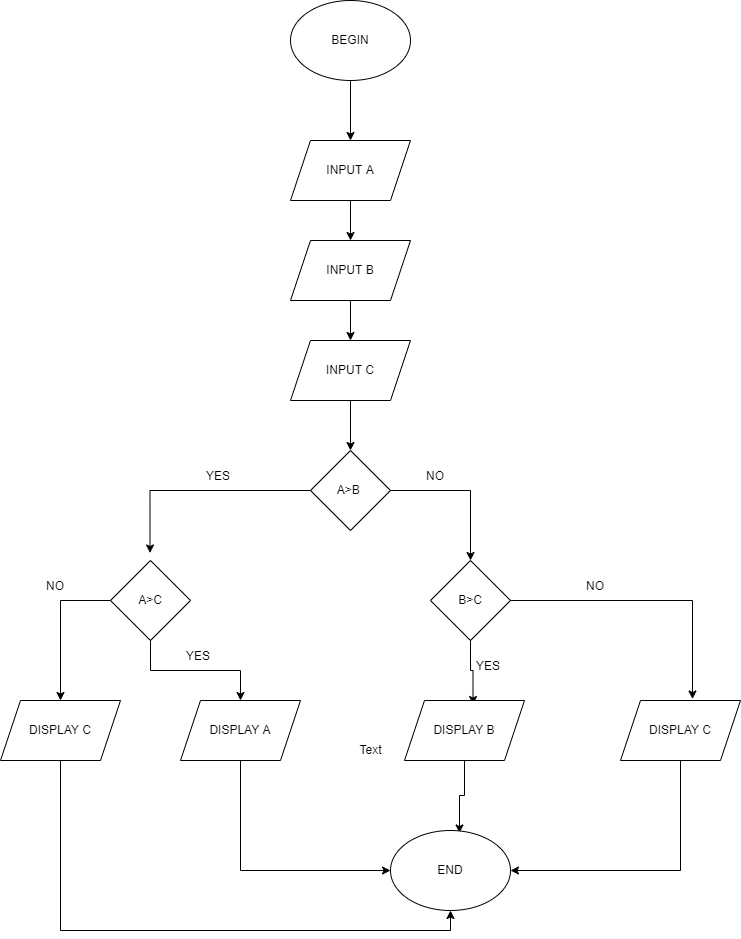

The diagram above was exported from draw.io. Its source (the exported page's mxGraphModel, read from the mxfile embedded in the PNG):
<mxGraphModel dx="1102" dy="557" grid="1" gridSize="10" guides="1" tooltips="1" connect="1" arrows="1" fold="1" page="1" pageScale="1" pageWidth="827" pageHeight="1169" math="0" shadow="0">
  <root>
    <mxCell id="0" />
    <mxCell id="1" parent="0" />
    <mxCell id="XiZk47mbtIUkihNCulh_-33" style="edgeStyle=orthogonalEdgeStyle;rounded=0;orthogonalLoop=1;jettySize=auto;html=1;exitX=0.5;exitY=1;exitDx=0;exitDy=0;entryX=0.5;entryY=0;entryDx=0;entryDy=0;" edge="1" parent="1" source="XiZk47mbtIUkihNCulh_-1" target="XiZk47mbtIUkihNCulh_-2">
      <mxGeometry relative="1" as="geometry" />
    </mxCell>
    <mxCell id="XiZk47mbtIUkihNCulh_-1" value="BEGIN" style="ellipse;whiteSpace=wrap;html=1;" vertex="1" parent="1">
      <mxGeometry x="300" y="20" width="120" height="80" as="geometry" />
    </mxCell>
    <mxCell id="XiZk47mbtIUkihNCulh_-34" style="edgeStyle=orthogonalEdgeStyle;rounded=0;orthogonalLoop=1;jettySize=auto;html=1;exitX=0.5;exitY=1;exitDx=0;exitDy=0;entryX=0.5;entryY=0;entryDx=0;entryDy=0;" edge="1" parent="1" source="XiZk47mbtIUkihNCulh_-2" target="XiZk47mbtIUkihNCulh_-3">
      <mxGeometry relative="1" as="geometry" />
    </mxCell>
    <mxCell id="XiZk47mbtIUkihNCulh_-2" value="INPUT A" style="shape=parallelogram;perimeter=parallelogramPerimeter;whiteSpace=wrap;html=1;fixedSize=1;" vertex="1" parent="1">
      <mxGeometry x="300" y="160" width="120" height="60" as="geometry" />
    </mxCell>
    <mxCell id="XiZk47mbtIUkihNCulh_-36" style="edgeStyle=orthogonalEdgeStyle;rounded=0;orthogonalLoop=1;jettySize=auto;html=1;exitX=0.5;exitY=1;exitDx=0;exitDy=0;entryX=0.5;entryY=0;entryDx=0;entryDy=0;" edge="1" parent="1" source="XiZk47mbtIUkihNCulh_-3" target="XiZk47mbtIUkihNCulh_-4">
      <mxGeometry relative="1" as="geometry" />
    </mxCell>
    <mxCell id="XiZk47mbtIUkihNCulh_-3" value="INPUT B" style="shape=parallelogram;perimeter=parallelogramPerimeter;whiteSpace=wrap;html=1;fixedSize=1;" vertex="1" parent="1">
      <mxGeometry x="300" y="260" width="120" height="60" as="geometry" />
    </mxCell>
    <mxCell id="XiZk47mbtIUkihNCulh_-12" style="edgeStyle=orthogonalEdgeStyle;rounded=0;orthogonalLoop=1;jettySize=auto;html=1;exitX=0.5;exitY=1;exitDx=0;exitDy=0;entryX=0.5;entryY=0;entryDx=0;entryDy=0;" edge="1" parent="1" source="XiZk47mbtIUkihNCulh_-4" target="XiZk47mbtIUkihNCulh_-5">
      <mxGeometry relative="1" as="geometry" />
    </mxCell>
    <mxCell id="XiZk47mbtIUkihNCulh_-4" value="INPUT C" style="shape=parallelogram;perimeter=parallelogramPerimeter;whiteSpace=wrap;html=1;fixedSize=1;" vertex="1" parent="1">
      <mxGeometry x="300" y="360" width="120" height="60" as="geometry" />
    </mxCell>
    <mxCell id="XiZk47mbtIUkihNCulh_-7" style="edgeStyle=orthogonalEdgeStyle;rounded=0;orthogonalLoop=1;jettySize=auto;html=1;exitX=0;exitY=0.5;exitDx=0;exitDy=0;entryX=0.494;entryY=-0.094;entryDx=0;entryDy=0;entryPerimeter=0;" edge="1" parent="1" source="XiZk47mbtIUkihNCulh_-5" target="XiZk47mbtIUkihNCulh_-6">
      <mxGeometry relative="1" as="geometry" />
    </mxCell>
    <mxCell id="XiZk47mbtIUkihNCulh_-22" style="edgeStyle=orthogonalEdgeStyle;rounded=0;orthogonalLoop=1;jettySize=auto;html=1;exitX=1;exitY=0.5;exitDx=0;exitDy=0;entryX=0.5;entryY=0;entryDx=0;entryDy=0;" edge="1" parent="1" source="XiZk47mbtIUkihNCulh_-5" target="XiZk47mbtIUkihNCulh_-21">
      <mxGeometry relative="1" as="geometry" />
    </mxCell>
    <mxCell id="XiZk47mbtIUkihNCulh_-5" value="A&amp;gt;B&amp;nbsp;" style="rhombus;whiteSpace=wrap;html=1;" vertex="1" parent="1">
      <mxGeometry x="320" y="470" width="80" height="80" as="geometry" />
    </mxCell>
    <mxCell id="XiZk47mbtIUkihNCulh_-19" style="edgeStyle=orthogonalEdgeStyle;rounded=0;orthogonalLoop=1;jettySize=auto;html=1;exitX=0.5;exitY=1;exitDx=0;exitDy=0;entryX=0.5;entryY=0;entryDx=0;entryDy=0;" edge="1" parent="1" source="XiZk47mbtIUkihNCulh_-6" target="XiZk47mbtIUkihNCulh_-13">
      <mxGeometry relative="1" as="geometry" />
    </mxCell>
    <mxCell id="XiZk47mbtIUkihNCulh_-43" style="edgeStyle=orthogonalEdgeStyle;rounded=0;orthogonalLoop=1;jettySize=auto;html=1;exitX=0;exitY=0.5;exitDx=0;exitDy=0;entryX=0.5;entryY=0;entryDx=0;entryDy=0;" edge="1" parent="1" source="XiZk47mbtIUkihNCulh_-6" target="XiZk47mbtIUkihNCulh_-42">
      <mxGeometry relative="1" as="geometry" />
    </mxCell>
    <mxCell id="XiZk47mbtIUkihNCulh_-6" value="A&amp;gt;C" style="rhombus;whiteSpace=wrap;html=1;" vertex="1" parent="1">
      <mxGeometry x="120" y="580" width="80" height="80" as="geometry" />
    </mxCell>
    <mxCell id="XiZk47mbtIUkihNCulh_-10" value="YES" style="text;strokeColor=none;fillColor=none;align=left;verticalAlign=middle;spacingLeft=4;spacingRight=4;overflow=hidden;points=[[0,0.5],[1,0.5]];portConstraint=eastwest;rotatable=0;" vertex="1" parent="1">
      <mxGeometry x="210" y="480" width="80" height="30" as="geometry" />
    </mxCell>
    <mxCell id="XiZk47mbtIUkihNCulh_-38" style="edgeStyle=orthogonalEdgeStyle;rounded=0;orthogonalLoop=1;jettySize=auto;html=1;exitX=0.5;exitY=1;exitDx=0;exitDy=0;entryX=0;entryY=0.5;entryDx=0;entryDy=0;" edge="1" parent="1" source="XiZk47mbtIUkihNCulh_-13" target="XiZk47mbtIUkihNCulh_-37">
      <mxGeometry relative="1" as="geometry" />
    </mxCell>
    <mxCell id="XiZk47mbtIUkihNCulh_-13" value="DISPLAY A" style="shape=parallelogram;perimeter=parallelogramPerimeter;whiteSpace=wrap;html=1;fixedSize=1;" vertex="1" parent="1">
      <mxGeometry x="190" y="720" width="120" height="60" as="geometry" />
    </mxCell>
    <mxCell id="XiZk47mbtIUkihNCulh_-20" value="YES" style="text;strokeColor=none;fillColor=none;align=left;verticalAlign=middle;spacingLeft=4;spacingRight=4;overflow=hidden;points=[[0,0.5],[1,0.5]];portConstraint=eastwest;rotatable=0;" vertex="1" parent="1">
      <mxGeometry x="190" y="660" width="80" height="30" as="geometry" />
    </mxCell>
    <mxCell id="XiZk47mbtIUkihNCulh_-28" style="edgeStyle=orthogonalEdgeStyle;rounded=0;orthogonalLoop=1;jettySize=auto;html=1;exitX=0.5;exitY=1;exitDx=0;exitDy=0;entryX=0.571;entryY=0.067;entryDx=0;entryDy=0;entryPerimeter=0;" edge="1" parent="1" source="XiZk47mbtIUkihNCulh_-21" target="XiZk47mbtIUkihNCulh_-25">
      <mxGeometry relative="1" as="geometry" />
    </mxCell>
    <mxCell id="XiZk47mbtIUkihNCulh_-31" style="edgeStyle=orthogonalEdgeStyle;rounded=0;orthogonalLoop=1;jettySize=auto;html=1;exitX=1;exitY=0.5;exitDx=0;exitDy=0;entryX=0.6;entryY=-0.025;entryDx=0;entryDy=0;entryPerimeter=0;" edge="1" parent="1" source="XiZk47mbtIUkihNCulh_-21" target="XiZk47mbtIUkihNCulh_-29">
      <mxGeometry relative="1" as="geometry" />
    </mxCell>
    <mxCell id="XiZk47mbtIUkihNCulh_-21" value="B&amp;gt;C" style="rhombus;whiteSpace=wrap;html=1;" vertex="1" parent="1">
      <mxGeometry x="440" y="580" width="80" height="80" as="geometry" />
    </mxCell>
    <mxCell id="XiZk47mbtIUkihNCulh_-23" value="NO" style="text;strokeColor=none;fillColor=none;align=left;verticalAlign=middle;spacingLeft=4;spacingRight=4;overflow=hidden;points=[[0,0.5],[1,0.5]];portConstraint=eastwest;rotatable=0;" vertex="1" parent="1">
      <mxGeometry x="430" y="480" width="80" height="30" as="geometry" />
    </mxCell>
    <mxCell id="XiZk47mbtIUkihNCulh_-39" style="edgeStyle=orthogonalEdgeStyle;rounded=0;orthogonalLoop=1;jettySize=auto;html=1;exitX=0.5;exitY=1;exitDx=0;exitDy=0;entryX=0.575;entryY=0.031;entryDx=0;entryDy=0;entryPerimeter=0;" edge="1" parent="1" source="XiZk47mbtIUkihNCulh_-25" target="XiZk47mbtIUkihNCulh_-37">
      <mxGeometry relative="1" as="geometry" />
    </mxCell>
    <mxCell id="XiZk47mbtIUkihNCulh_-25" value="DISPLAY B" style="shape=parallelogram;perimeter=parallelogramPerimeter;whiteSpace=wrap;html=1;fixedSize=1;" vertex="1" parent="1">
      <mxGeometry x="414" y="720" width="120" height="60" as="geometry" />
    </mxCell>
    <mxCell id="XiZk47mbtIUkihNCulh_-40" style="edgeStyle=orthogonalEdgeStyle;rounded=0;orthogonalLoop=1;jettySize=auto;html=1;exitX=0.5;exitY=1;exitDx=0;exitDy=0;entryX=1;entryY=0.5;entryDx=0;entryDy=0;" edge="1" parent="1" source="XiZk47mbtIUkihNCulh_-29" target="XiZk47mbtIUkihNCulh_-37">
      <mxGeometry relative="1" as="geometry" />
    </mxCell>
    <mxCell id="XiZk47mbtIUkihNCulh_-29" value="DISPLAY C" style="shape=parallelogram;perimeter=parallelogramPerimeter;whiteSpace=wrap;html=1;fixedSize=1;" vertex="1" parent="1">
      <mxGeometry x="630" y="720" width="120" height="60" as="geometry" />
    </mxCell>
    <mxCell id="XiZk47mbtIUkihNCulh_-30" value="YES" style="text;strokeColor=none;fillColor=none;align=left;verticalAlign=middle;spacingLeft=4;spacingRight=4;overflow=hidden;points=[[0,0.5],[1,0.5]];portConstraint=eastwest;rotatable=0;" vertex="1" parent="1">
      <mxGeometry x="480" y="670" width="80" height="30" as="geometry" />
    </mxCell>
    <mxCell id="XiZk47mbtIUkihNCulh_-32" value="NO" style="text;strokeColor=none;fillColor=none;align=left;verticalAlign=middle;spacingLeft=4;spacingRight=4;overflow=hidden;points=[[0,0.5],[1,0.5]];portConstraint=eastwest;rotatable=0;" vertex="1" parent="1">
      <mxGeometry x="590" y="590" width="80" height="30" as="geometry" />
    </mxCell>
    <mxCell id="XiZk47mbtIUkihNCulh_-37" value="END" style="ellipse;whiteSpace=wrap;html=1;" vertex="1" parent="1">
      <mxGeometry x="400" y="850" width="120" height="80" as="geometry" />
    </mxCell>
    <mxCell id="XiZk47mbtIUkihNCulh_-41" value="Text" style="text;html=1;align=center;verticalAlign=middle;resizable=0;points=[];autosize=1;strokeColor=none;fillColor=none;" vertex="1" parent="1">
      <mxGeometry x="360" y="760" width="40" height="20" as="geometry" />
    </mxCell>
    <mxCell id="XiZk47mbtIUkihNCulh_-45" style="edgeStyle=orthogonalEdgeStyle;rounded=0;orthogonalLoop=1;jettySize=auto;html=1;exitX=0.5;exitY=1;exitDx=0;exitDy=0;entryX=0.5;entryY=1;entryDx=0;entryDy=0;" edge="1" parent="1" source="XiZk47mbtIUkihNCulh_-42" target="XiZk47mbtIUkihNCulh_-37">
      <mxGeometry relative="1" as="geometry" />
    </mxCell>
    <mxCell id="XiZk47mbtIUkihNCulh_-42" value="DISPLAY C" style="shape=parallelogram;perimeter=parallelogramPerimeter;whiteSpace=wrap;html=1;fixedSize=1;" vertex="1" parent="1">
      <mxGeometry x="10" y="720" width="120" height="60" as="geometry" />
    </mxCell>
    <mxCell id="XiZk47mbtIUkihNCulh_-44" value="NO" style="text;strokeColor=none;fillColor=none;align=left;verticalAlign=middle;spacingLeft=4;spacingRight=4;overflow=hidden;points=[[0,0.5],[1,0.5]];portConstraint=eastwest;rotatable=0;" vertex="1" parent="1">
      <mxGeometry x="50" y="590" width="80" height="30" as="geometry" />
    </mxCell>
  </root>
</mxGraphModel>